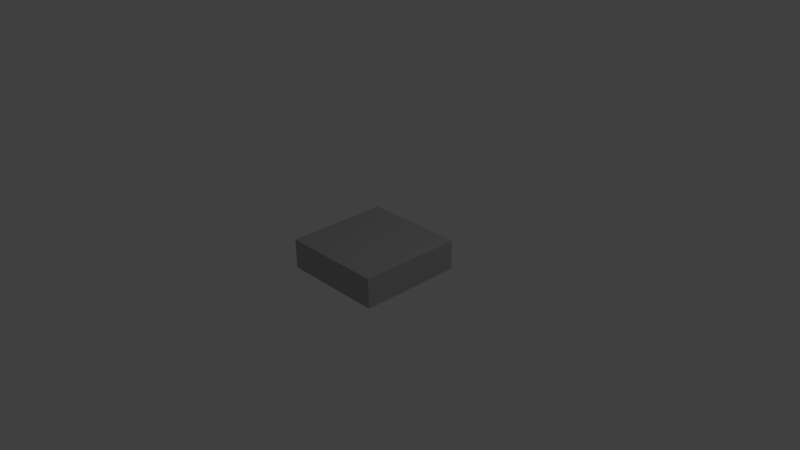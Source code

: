# Source: plataformaAire1.blend  (saved by Blender 2.68.0; exported with 4.5.12 LTS)
import bpy
from mathutils import Matrix  # noqa: F401  (used for matrix-valued properties, if any)

bpy.ops.wm.read_factory_settings(use_empty=True)
scene = bpy.context.scene
scene.name = 'Scene'

# ---- collections
col_collection_1 = bpy.data.collections.new('Collection 1'); scene.collection.children.link(col_collection_1)

# ---- materials (node trees are filled in below, after node groups)
mat_material_001 = bpy.data.materials.new('Material.001')
mat_material_001.alpha_threshold = 0.0
mat_material_001.use_transparent_shadow = False
mat_material_001.diffuse_color = (0.4385, 0.4385, 0.4385, 1.0)
mat_material_001.specular_color = (0.6383, 0.6383, 0.6383)
mat_material_001.roughness = 0.5
mat_material_001.specular_intensity = 0.0
mat_material_001.line_color = (0.0, 0.0, 0.0, 1.0)

# ---- material node trees

# ---- world
world_world = bpy.data.worlds.new('World'); scene.world = world_world
world_world.color = (0.05088, 0.05088, 0.05088)
world_world.use_sun_shadow = False
world_world.sun_shadow_jitter_overblur = 0.0
world_world.cycles.sampling_method = 'MANUAL'
world_world.cycles.sample_map_resolution = 256

# ---- cameras
cam_camera = bpy.data.cameras.new('Camera')
cam_camera.clip_end = 100.0
cam_camera.lens = 35.0
cam_camera.sensor_width = 32.0
cam_camera.sensor_height = 18.0
cam_camera.ortho_scale = 7.314
cam_camera.dof.focus_distance = 0.0
cam_camera.dof.aperture_fstop = 128.0

# ---- lights
light_lamp = bpy.data.lights.new('Lamp', 'POINT')
light_lamp.transmission_factor = 0.0
light_lamp.cutoff_distance = 30.0
light_lamp.energy = 100.0
light_lamp.shadow_buffer_clip_start = 1.001
light_lamp.shadow_soft_size = 0.1
light_lamp.shadow_maximum_resolution = 0.006
light_lamp.use_absolute_resolution = True
light_lamp.cycles.use_multiple_importance_sampling = False

# ---- meshes
me_cylinder = bpy.data.meshes.new('Cylinder')
me_cylinder.from_pydata([(0.0, 1.0, -1.0), (0.0, 1.0, 1.0), (1.0, -4.371e-08, -1.0), (1.0, -4.371e-08, 1.0), (-8.742e-08, -1.0, -1.0), (-8.742e-08, -1.0, 1.0), (-1.0, 1.192e-08, -1.0), (-1.0, 1.192e-08, 1.0)], [], [(0, 1, 3, 2), (2, 3, 5, 4), (3, 1, 7, 5), (6, 7, 1, 0), (4, 5, 7, 6), (0, 2, 4, 6)])
_uv = me_cylinder.uv_layers.new(name='UVMap')
_uv.uv.foreach_set('vector', [0.9979, -0.006497, 1.001, 0.9969, -0.0002531, 1.003, -0.003175, -0.0006654, 0.6795, 0.03677, 0.6821, 0.8992, 0.07224, 0.9011, 0.0696, 0.03865, -0.002233, -0.003032, 0.996, -0.008679, 0.9997, 0.9933, 0.001531, 0.9989, 1.005, -0.002568, 0.9981, 0.998, -0.004887, 0.9998, 0.002027, -0.0008014, 0.9994, -0.001407, 1.001, 0.9995, -0.001686, 0.9986, -0.003128, -0.002269, 0.1603, 0.1735, 0.8353, 0.1754, 0.8334, 0.8297, 0.1584, 0.8278])
me_cylinder.materials.append(mat_material_001)
me_cylinder.use_remesh_preserve_volume = False
me_cylinder.use_remesh_preserve_attributes = False
me_cylinder.use_mirror_vertex_groups = False
me_cylinder.update()

# ---- objects
ob_cylinder = bpy.data.objects.new('Cylinder', me_cylinder)
ob_lamp = bpy.data.objects.new('Lamp', light_lamp)
ob_camera = bpy.data.objects.new('Camera', cam_camera)

# ---- transforms, parenting, visibility, modifiers, constraints
ob_cylinder.location = (0.0, 0.0, 0.0)
ob_cylinder.rotation_euler = (0.0, -0.0, 0.7811)
ob_cylinder.scale = (1.0, 1.0, -0.2029)
ob_cylinder.lineart.crease_threshold = 0.0
ob_lamp.location = (4.076, 1.005, 5.904)
ob_lamp.rotation_euler = (0.6503, 0.05522, 1.866)
ob_lamp.lock_rotations_4d = False
ob_lamp.empty_display_type = 'ARROWS'
ob_lamp.color = (0.0, 0.0, 0.0, 0.0)
ob_lamp.lineart.crease_threshold = 0.0
ob_camera.location = (7.481, -6.508, 5.344)
ob_camera.rotation_euler = (1.109, 0.01082, 0.8149)
ob_camera.lock_rotations_4d = False
ob_camera.empty_display_type = 'ARROWS'
ob_camera.color = (0.0, 0.0, 0.0, 0.0)
ob_camera.display_type = 'WIRE'
ob_camera.lineart.crease_threshold = 0.0

# ---- collection membership
col_collection_1.objects.link(ob_cylinder)
col_collection_1.objects.link(ob_lamp)
col_collection_1.objects.link(ob_camera)

# ---- scene / render settings (as saved in the file)
scene.camera = ob_camera
scene.frame_start = 1; scene.frame_end = 250; scene.frame_set(1)
scene.render.engine = 'BLENDER_EEVEE_NEXT'
scene.render.image_settings.color_mode = 'RGB'
scene.render.image_settings.compression = 90
scene.render.resolution_percentage = 50
scene.render.dither_intensity = 0.0
scene.cycles.use_denoising = False
scene.cycles.samples = 10
scene.cycles.sampling_pattern = 'TABULATED_SOBOL'
scene.cycles.light_sampling_threshold = 0.0
scene.cycles.use_adaptive_sampling = False
scene.cycles.use_light_tree = False
scene.cycles.blur_glossy = 0.0
scene.cycles.volume_bounces = 1
scene.cycles.pixel_filter_type = 'GAUSSIAN'
scene.cycles.sample_clamp_indirect = 0.0
scene.view_settings.view_transform = 'Standard'
bpy.context.view_layer.update()
